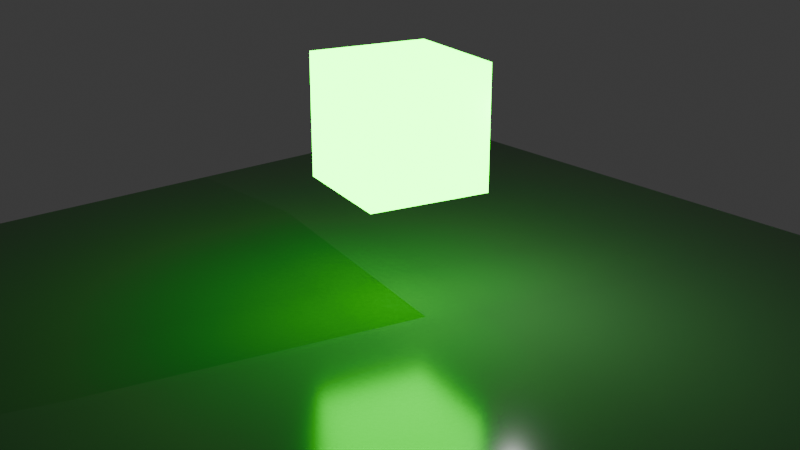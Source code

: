 # Source: AnimationGDTV01.blend  (saved by Blender 5.3.31; exported with 4.5.12 LTS)
import bpy
from mathutils import Matrix  # noqa: F401  (used for matrix-valued properties, if any)

bpy.ops.wm.read_factory_settings(use_empty=True)
scene = bpy.context.scene
scene.name = 'Scene'

# ---- collections
col_collection = bpy.data.collections.new('Collection'); scene.collection.children.link(col_collection)

# ---- materials (node trees are filled in below, after node groups)
mat_material = bpy.data.materials.new('Material')
mat_material.alpha_threshold = 0.0
mat_material.use_backface_culling_lightprobe_volume = False
mat_material.roughness = 0.5
mat_material.line_color = (0.0, 0.0, 0.0, 1.0)
mat_floor = bpy.data.materials.new('Floor')

# ---- material node trees
mat_material.use_nodes = True; mat_material.node_tree.nodes.clear()
_N = mat_material.node_tree.nodes; _L = mat_material.node_tree.links
n0 = _N.new('ShaderNodeOutputMaterial'); n0.name = 'Material Output'; n0.location = (317, 178)
n1 = _N.new('ShaderNodeBsdfPrincipled'); n1.name = 'Principled BSDF'; n1.location = (18, 151)
n1.inputs[0].default_value = (0.005361, 0.796, 0.0002674, 1.0)
n1.inputs[10].default_value = 0.005
n1.inputs[27].default_value = (0.005361, 0.796, 0.0002674, 1.0)
n1.inputs[28].default_value = 19.9
n1.inputs[30].default_value = 0.005361
_L.new(n1.outputs[0], n0.inputs[0])
n0.is_active_output = True
mat_floor.use_nodes = True; mat_floor.node_tree.nodes.clear()
_N = mat_floor.node_tree.nodes; _L = mat_floor.node_tree.links
n0 = _N.new('ShaderNodeBsdfPrincipled'); n0.name = 'Principled BSDF'; n0.location = (-200, 100)
n0.inputs[0].default_value = (0.1107, 0.1107, 0.1107, 1.0)
n0.inputs[2].default_value = 0.1833
n0.inputs[10].default_value = 0.005
n1 = _N.new('ShaderNodeOutputMaterial'); n1.name = 'Material Output'; n1.location = (200, 100)
_L.new(n0.outputs[0], n1.inputs[0])
n1.is_active_output = True

# ---- world
world_world = bpy.data.worlds.new('World'); scene.world = world_world
world_world.use_nodes = True; world_world.node_tree.nodes.clear()
_N = world_world.node_tree.nodes; _L = world_world.node_tree.links
n0 = _N.new('ShaderNodeOutputWorld'); n0.name = 'World Output'; n0.location = (200, 100)
n1 = _N.new('ShaderNodeBackground'); n1.name = 'Background'; n1.location = (-200, 100)
n1.inputs[0].default_value = (0.05088, 0.05088, 0.05088, 1.0)
_L.new(n1.outputs[0], n0.inputs[0])
n0.is_active_output = True
world_world.color = (0.05088, 0.05088, 0.05088)
world_world.sun_shadow_jitter_overblur = 0.0

# ---- cameras
cam_camera = bpy.data.cameras.new('Camera')

# ---- lights
light_point = bpy.data.lights.new('Point', 'POINT')
light_point.exposure = 5.734

# ---- meshes
me_cube = bpy.data.meshes.new('Cube')
me_cube.from_pydata([(1.0, 1.0, 1.0), (1.0, 1.0, -1.0), (1.0, -1.0, 1.0), (1.0, -1.0, -1.0), (-1.0, 1.0, 1.0), (-1.0, 1.0, -1.0), (-1.0, -1.0, 1.0), (-1.0, -1.0, -1.0)], [], [(0, 4, 6, 2), (3, 2, 6, 7), (7, 6, 4, 5), (5, 1, 3, 7), (1, 0, 2, 3), (5, 4, 0, 1)])
_uv = me_cube.uv_layers.new(name='UVMap')
_uv.uv.foreach_set('vector', [0.625, 0.5, 0.875, 0.5, 0.875, 0.75, 0.625, 0.75, 0.375, 0.75, 0.625, 0.75, 0.625, 1.0, 0.375, 1.0, 0.375, 0.0, 0.625, 0.0, 0.625, 0.25, 0.375, 0.25, 0.125, 0.5, 0.375, 0.5, 0.375, 0.75, 0.125, 0.75, 0.375, 0.5, 0.625, 0.5, 0.625, 0.75, 0.375, 0.75, 0.375, 0.25, 0.625, 0.25, 0.625, 0.5, 0.375, 0.5])
me_cube.materials.append(mat_material)
me_cube.update()
me_plane = bpy.data.meshes.new('Plane')
me_plane.from_pydata([(-1.0, -1.0, 0.0), (1.0, -1.0, 0.0), (-1.0, 1.0, 0.0), (1.0, 1.0, 0.0)], [], [(0, 1, 3, 2)])
_uv = me_plane.uv_layers.new(name='UVMap')
_uv.uv.foreach_set('vector', [0.0, 0.0, 1.0, 0.0, 1.0, 1.0, 0.0, 1.0])
me_plane.materials.append(mat_floor)
me_plane.update()

# ---- objects
ob_cube = bpy.data.objects.new('Cube', me_cube)
ob_camera = bpy.data.objects.new('Camera', cam_camera)
ob_plane = bpy.data.objects.new('Plane', me_plane)
ob_point = bpy.data.objects.new('Point', light_point)

# ---- transforms, parenting, visibility, modifiers, constraints
ob_cube.location = (0.0, 0.0, 4.975)
ob_cube.rotation_euler = (0.0, -0.0, 2.945)
ob_cube.scale = (1.995, 1.995, 1.995)
ob_cube.lock_rotations_4d = False
ob_cube.empty_display_type = 'ARROWS'
ob_cube.lineart.crease_threshold = 0.0
ob_camera.location = (20.8, 25.08, 13.82)
ob_camera.rotation_euler = (1.213, 2.396e-08, 2.448)
ob_plane.location = (0.0, 0.0, -1.0)
ob_plane.scale = (15.29, 15.29, 15.29)
ob_point.location = (-2.51, 2.891, 5.267)

# ---- collection membership
col_collection.objects.link(ob_cube)
col_collection.objects.link(ob_camera)
col_collection.objects.link(ob_plane)
col_collection.objects.link(ob_point)

# ---- scene / render settings (as saved in the file)
scene.camera = ob_camera
scene.frame_start = 1; scene.frame_end = 48; scene.frame_set(24)
scene.render.engine = 'BLENDER_EEVEE_NEXT'
scene.render.bake_bias = 0.0
scene.render.bake_samples = 0
scene.render.compositor_device = 'GPU'
scene.cycles.samples = 2048
scene.eevee.use_volume_custom_range = False
scene.eevee.fast_gi_thickness_near = 0.1
scene.eevee.fast_gi_thickness_far = 0.0
scene.eevee.ray_tracing_options.screen_trace_thickness = 0.1
scene.eevee.use_raytracing = True
bpy.context.view_layer.update()
